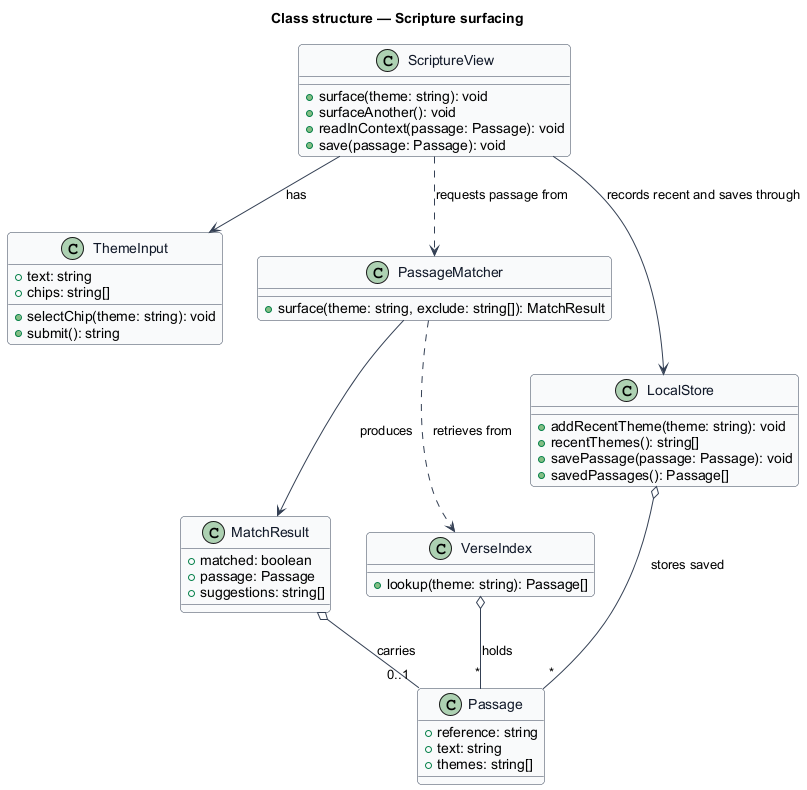

The diagram above was rendered by PlantUML. Its source (embedded in the PNG):
@startuml
' --- shared skin header ---
skinparam backgroundColor #FFFFFF
skinparam shadowing false
skinparam roundcorner 8
skinparam defaultFontName Arial
skinparam ArrowColor #344054
skinparam class {
  BorderColor #344054
  FontColor #101828
  BackgroundColor #F9FAFB
}
' --------------------------
title Class structure — Scripture surfacing

class ThemeInput {
  +text: string
  +chips: string[]
  +selectChip(theme: string): void
  +submit(): string
}

class ScriptureView {
  +surface(theme: string): void
  +surfaceAnother(): void
  +readInContext(passage: Passage): void
  +save(passage: Passage): void
}

class PassageMatcher {
  +surface(theme: string, exclude: string[]): MatchResult
}

class MatchResult {
  +matched: boolean
  +passage: Passage
  +suggestions: string[]
}

class Passage {
  +reference: string
  +text: string
  +themes: string[]
}

class VerseIndex {
  +lookup(theme: string): Passage[]
}

class LocalStore {
  +addRecentTheme(theme: string): void
  +recentThemes(): string[]
  +savePassage(passage: Passage): void
  +savedPassages(): Passage[]
}

ScriptureView --> ThemeInput : has
ScriptureView ..> PassageMatcher : requests passage from
ScriptureView --> LocalStore : records recent and saves through
PassageMatcher ..> VerseIndex : retrieves from
PassageMatcher --> MatchResult : produces
MatchResult o-- "0..1" Passage : carries
VerseIndex o-- "*" Passage : holds
LocalStore o-- "*" Passage : stores saved
@enduml